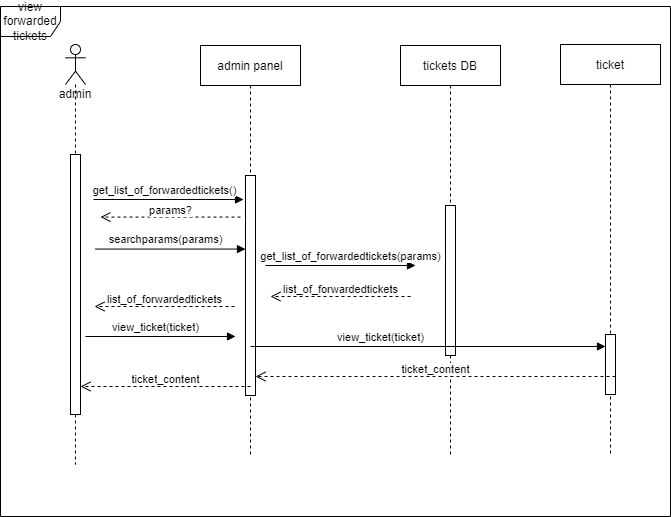

The diagram above was exported from draw.io. Its source (the exported page's mxGraphModel, read from the mxfile embedded in the PNG):
<mxGraphModel dx="282" dy="614" grid="1" gridSize="10" guides="1" tooltips="1" connect="1" arrows="1" fold="1" page="1" pageScale="1" pageWidth="850" pageHeight="1100" math="0" shadow="0">
  <root>
    <mxCell id="0" />
    <mxCell id="1" parent="0" />
    <mxCell id="62iLxjVJGYPEeGBwEZaz-22" value="view forwarded tickets" style="shape=umlFrame;whiteSpace=wrap;html=1;fillColor=none;gradientColor=none;" parent="1" vertex="1">
      <mxGeometry x="100" y="40" width="670" height="510" as="geometry" />
    </mxCell>
    <mxCell id="62iLxjVJGYPEeGBwEZaz-5" value="admin" style="shape=umlLifeline;participant=umlActor;perimeter=lifelinePerimeter;whiteSpace=wrap;html=1;container=1;collapsible=0;recursiveResize=0;verticalAlign=top;spacingTop=36;outlineConnect=0;" parent="1" vertex="1">
      <mxGeometry x="165" y="78" width="20" height="420" as="geometry" />
    </mxCell>
    <mxCell id="62iLxjVJGYPEeGBwEZaz-1" value="" style="html=1;points=[];perimeter=orthogonalPerimeter;" parent="62iLxjVJGYPEeGBwEZaz-5" vertex="1">
      <mxGeometry x="5" y="110" width="10" height="260" as="geometry" />
    </mxCell>
    <mxCell id="3nuBFxr9cyL0pnOWT2aG-5" value="admin panel" style="shape=umlLifeline;perimeter=lifelinePerimeter;container=1;collapsible=0;recursiveResize=0;rounded=0;shadow=0;strokeWidth=1;" parent="1" vertex="1">
      <mxGeometry x="300" y="79" width="100" height="411" as="geometry" />
    </mxCell>
    <mxCell id="3nuBFxr9cyL0pnOWT2aG-6" value="" style="points=[];perimeter=orthogonalPerimeter;rounded=0;shadow=0;strokeWidth=1;" parent="3nuBFxr9cyL0pnOWT2aG-5" vertex="1">
      <mxGeometry x="45" y="130" width="10" height="220" as="geometry" />
    </mxCell>
    <object label="" sdf="sdf" id="ZNWFDH6_I_0Zf-ZtsdpX-85">
      <mxCell style="html=1;verticalAlign=bottom;endArrow=block;rounded=0;" parent="3nuBFxr9cyL0pnOWT2aG-5" edge="1">
        <mxGeometry x="0.0333" y="10" width="80" relative="1" as="geometry">
          <mxPoint x="-105" y="203.57" as="sourcePoint" />
          <mxPoint x="45" y="203.57" as="targetPoint" />
          <mxPoint as="offset" />
        </mxGeometry>
      </mxCell>
    </object>
    <mxCell id="ZNWFDH6_I_0Zf-ZtsdpX-86" value="searchparams(params)" style="edgeLabel;html=1;align=center;verticalAlign=middle;resizable=0;points=[];" parent="ZNWFDH6_I_0Zf-ZtsdpX-85" vertex="1" connectable="0">
      <mxGeometry x="-0.4156" y="-1" relative="1" as="geometry">
        <mxPoint x="25" y="-11" as="offset" />
      </mxGeometry>
    </mxCell>
    <mxCell id="62iLxjVJGYPEeGBwEZaz-15" value="tickets DB" style="shape=umlLifeline;perimeter=lifelinePerimeter;container=1;collapsible=0;recursiveResize=0;rounded=0;shadow=0;strokeWidth=1;" parent="1" vertex="1">
      <mxGeometry x="500" y="79" width="100" height="410" as="geometry" />
    </mxCell>
    <mxCell id="62iLxjVJGYPEeGBwEZaz-16" value="" style="points=[];perimeter=orthogonalPerimeter;rounded=0;shadow=0;strokeWidth=1;" parent="62iLxjVJGYPEeGBwEZaz-15" vertex="1">
      <mxGeometry x="45" y="160" width="10" height="150" as="geometry" />
    </mxCell>
    <object label="" sdf="sdf" id="ZNWFDH6_I_0Zf-ZtsdpX-4">
      <mxCell style="html=1;verticalAlign=bottom;endArrow=block;rounded=0;" parent="1" edge="1">
        <mxGeometry x="0.0333" y="10" width="80" relative="1" as="geometry">
          <mxPoint x="193.0000000000001" y="233" as="sourcePoint" />
          <mxPoint x="343" y="233" as="targetPoint" />
          <mxPoint as="offset" />
        </mxGeometry>
      </mxCell>
    </object>
    <mxCell id="ZNWFDH6_I_0Zf-ZtsdpX-5" value="get_list_of_forwardedtickets()" style="edgeLabel;html=1;align=center;verticalAlign=middle;resizable=0;points=[];" parent="ZNWFDH6_I_0Zf-ZtsdpX-4" vertex="1" connectable="0">
      <mxGeometry x="-0.4156" y="-1" relative="1" as="geometry">
        <mxPoint x="26" y="-11" as="offset" />
      </mxGeometry>
    </mxCell>
    <mxCell id="ZNWFDH6_I_0Zf-ZtsdpX-47" value="list_of_forwardedtickets" style="html=1;verticalAlign=bottom;endArrow=open;dashed=1;endSize=8;rounded=0;" parent="1" edge="1">
      <mxGeometry y="2" relative="1" as="geometry">
        <mxPoint x="334" y="339.9999999999998" as="sourcePoint" />
        <mxPoint x="194" y="339.9999999999998" as="targetPoint" />
        <mxPoint as="offset" />
      </mxGeometry>
    </mxCell>
    <object label="" sdf="sdf" id="ZNWFDH6_I_0Zf-ZtsdpX-72">
      <mxCell style="html=1;verticalAlign=bottom;endArrow=block;rounded=0;" parent="1" edge="1">
        <mxGeometry x="0.0333" y="10" width="80" relative="1" as="geometry">
          <mxPoint x="365" y="299" as="sourcePoint" />
          <mxPoint x="515" y="299" as="targetPoint" />
          <mxPoint as="offset" />
        </mxGeometry>
      </mxCell>
    </object>
    <mxCell id="ZNWFDH6_I_0Zf-ZtsdpX-73" value="get_list_of_forwardedtickets(params)" style="edgeLabel;html=1;align=center;verticalAlign=middle;resizable=0;points=[];" parent="ZNWFDH6_I_0Zf-ZtsdpX-72" vertex="1" connectable="0">
      <mxGeometry x="-0.4156" y="-1" relative="1" as="geometry">
        <mxPoint x="40" y="-11" as="offset" />
      </mxGeometry>
    </mxCell>
    <mxCell id="ZNWFDH6_I_0Zf-ZtsdpX-74" value="list_of_forwardedtickets" style="html=1;verticalAlign=bottom;endArrow=open;dashed=1;endSize=8;rounded=0;" parent="1" edge="1">
      <mxGeometry y="2" relative="1" as="geometry">
        <mxPoint x="510" y="329.9999999999997" as="sourcePoint" />
        <mxPoint x="370" y="329.9999999999997" as="targetPoint" />
        <mxPoint as="offset" />
      </mxGeometry>
    </mxCell>
    <mxCell id="ZNWFDH6_I_0Zf-ZtsdpX-84" value="params?" style="html=1;verticalAlign=bottom;endArrow=open;dashed=1;endSize=8;rounded=0;" parent="1" edge="1">
      <mxGeometry y="2" relative="1" as="geometry">
        <mxPoint x="340" y="250.5699999999997" as="sourcePoint" />
        <mxPoint x="200" y="250.5699999999997" as="targetPoint" />
        <mxPoint as="offset" />
      </mxGeometry>
    </mxCell>
    <object label="" sdf="sdf" id="ZNWFDH6_I_0Zf-ZtsdpX-87">
      <mxCell style="html=1;verticalAlign=bottom;endArrow=block;rounded=0;" parent="1" edge="1">
        <mxGeometry x="0.0333" y="10" width="80" relative="1" as="geometry">
          <mxPoint x="185" y="369.99999999999994" as="sourcePoint" />
          <mxPoint x="335" y="369.99999999999994" as="targetPoint" />
          <mxPoint as="offset" />
        </mxGeometry>
      </mxCell>
    </object>
    <mxCell id="ZNWFDH6_I_0Zf-ZtsdpX-88" value="view_ticket(ticket)" style="edgeLabel;html=1;align=center;verticalAlign=middle;resizable=0;points=[];" parent="ZNWFDH6_I_0Zf-ZtsdpX-87" vertex="1" connectable="0">
      <mxGeometry x="-0.4156" y="-1" relative="1" as="geometry">
        <mxPoint x="25" y="-11" as="offset" />
      </mxGeometry>
    </mxCell>
    <mxCell id="ZNWFDH6_I_0Zf-ZtsdpX-89" value="ticket" style="shape=umlLifeline;perimeter=lifelinePerimeter;container=1;collapsible=0;recursiveResize=0;rounded=0;shadow=0;strokeWidth=1;" parent="1" vertex="1">
      <mxGeometry x="660" y="78" width="100" height="410" as="geometry" />
    </mxCell>
    <mxCell id="ZNWFDH6_I_0Zf-ZtsdpX-90" value="" style="points=[];perimeter=orthogonalPerimeter;rounded=0;shadow=0;strokeWidth=1;" parent="ZNWFDH6_I_0Zf-ZtsdpX-89" vertex="1">
      <mxGeometry x="45" y="290" width="10" height="60" as="geometry" />
    </mxCell>
    <mxCell id="ZNWFDH6_I_0Zf-ZtsdpX-93" value="ticket_content" style="html=1;verticalAlign=bottom;endArrow=open;dashed=1;endSize=8;rounded=0;" parent="ZNWFDH6_I_0Zf-ZtsdpX-89" target="3nuBFxr9cyL0pnOWT2aG-6" edge="1">
      <mxGeometry y="2" relative="1" as="geometry">
        <mxPoint x="55" y="331.9999999999998" as="sourcePoint" />
        <mxPoint x="-85" y="331.9999999999998" as="targetPoint" />
        <mxPoint as="offset" />
      </mxGeometry>
    </mxCell>
    <object label="" sdf="sdf" id="ZNWFDH6_I_0Zf-ZtsdpX-91">
      <mxCell style="html=1;verticalAlign=bottom;endArrow=block;rounded=0;" parent="1" target="ZNWFDH6_I_0Zf-ZtsdpX-90" edge="1">
        <mxGeometry x="0.0333" y="10" width="80" relative="1" as="geometry">
          <mxPoint x="350" y="380" as="sourcePoint" />
          <mxPoint x="500" y="380" as="targetPoint" />
          <mxPoint as="offset" />
        </mxGeometry>
      </mxCell>
    </object>
    <mxCell id="ZNWFDH6_I_0Zf-ZtsdpX-92" value="view_ticket(ticket)" style="edgeLabel;html=1;align=center;verticalAlign=middle;resizable=0;points=[];" parent="ZNWFDH6_I_0Zf-ZtsdpX-91" vertex="1" connectable="0">
      <mxGeometry x="-0.4156" y="-1" relative="1" as="geometry">
        <mxPoint x="25" y="-11" as="offset" />
      </mxGeometry>
    </mxCell>
    <mxCell id="ZNWFDH6_I_0Zf-ZtsdpX-94" value="ticket_content" style="html=1;verticalAlign=bottom;endArrow=open;dashed=1;endSize=8;rounded=0;" parent="1" edge="1">
      <mxGeometry y="2" relative="1" as="geometry">
        <mxPoint x="350" y="419.9999999999998" as="sourcePoint" />
        <mxPoint x="180" y="420" as="targetPoint" />
        <mxPoint as="offset" />
      </mxGeometry>
    </mxCell>
  </root>
</mxGraphModel>